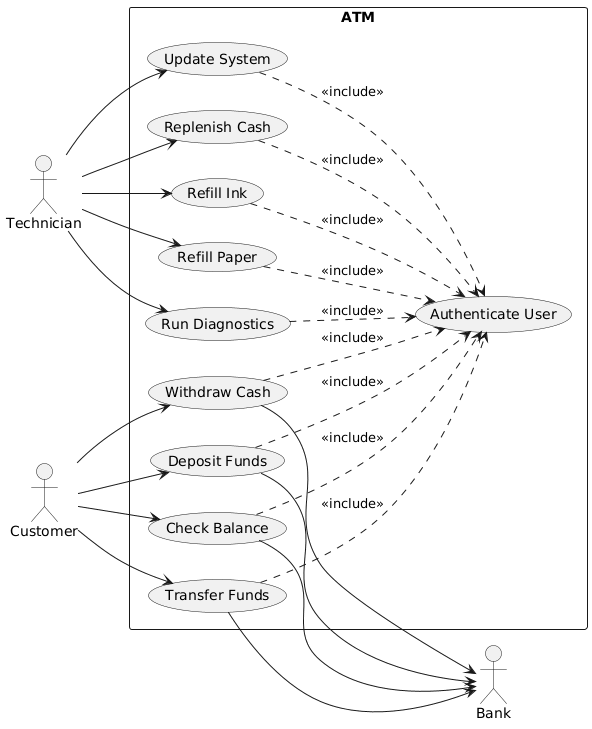

The diagram above was rendered by PlantUML. Its source (embedded in the PNG):
@startuml
left to right direction

actor Customer
actor Technician
actor Bank

rectangle ATM {
    usecase "Authenticate User" as AU
    usecase "Check Balance" as CB
    usecase "Deposit Funds" as DF
    usecase "Withdraw Cash" as WC
    usecase "Transfer Funds" as TF

    usecase "Replenish Cash" as RC
    usecase "Refill Ink" as RI
    usecase "Refill Paper" as RP
    usecase "Run Diagnostics" as RD
    usecase "Update System" as US
}

Customer --> CB
Customer --> DF
Customer --> WC
Customer --> TF

Technician --> RC
Technician --> RI
Technician --> RP
Technician --> RD
Technician --> US

CB ..> AU : <<include>>
DF ..> AU : <<include>>
WC ..> AU : <<include>>
TF ..> AU : <<include>>
RC ..> AU : <<include>>
RI ..> AU : <<include>>
RP ..> AU : <<include>>
RD ..> AU : <<include>>
US ..> AU : <<include>>

CB --> Bank
DF --> Bank
WC --> Bank
TF --> Bank
@enduml